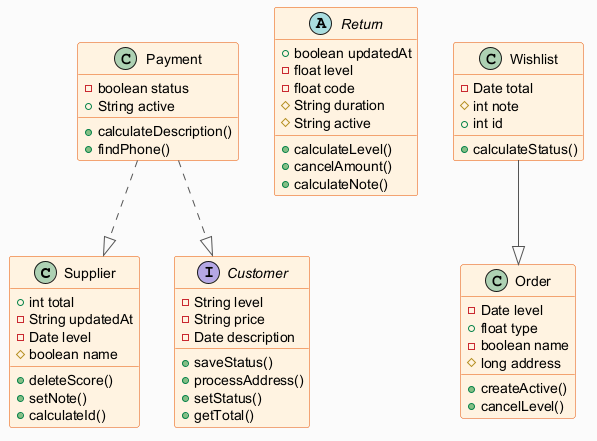

The diagram above was rendered by PlantUML. Its source (embedded in the PNG):
@startuml
skinparam backgroundColor #FAFAFA
skinparam classBackgroundColor #FFF3E0
skinparam classBorderColor #E65100
skinparam ArrowColor #555555
class Supplier {
  +int total
  -String updatedAt
  -Date level
  #boolean name
  +deleteScore()
  +setNote()
  +calculateId()
}
interface Customer {
  -String level
  -String price
  -Date description
  +saveStatus()
  +processAddress()
  +setStatus()
  +getTotal()
}
abstract class Return {
  +boolean updatedAt
  -float level
  -float code
  #String duration
  #String active
  +calculateLevel()
  +cancelAmount()
  +calculateNote()
}
class Payment {
  -boolean status
  +String active
  +calculateDescription()
  +findPhone()
}
class Order {
  -Date level
  +float type
  -boolean name
  #long address
  +createActive()
  +cancelLevel()
}
class Wishlist {
  -Date total
  #int note
  +int id
  +calculateStatus()
}
Payment ..|> Customer
Payment ..|> Supplier
Wishlist --|> Order
@enduml